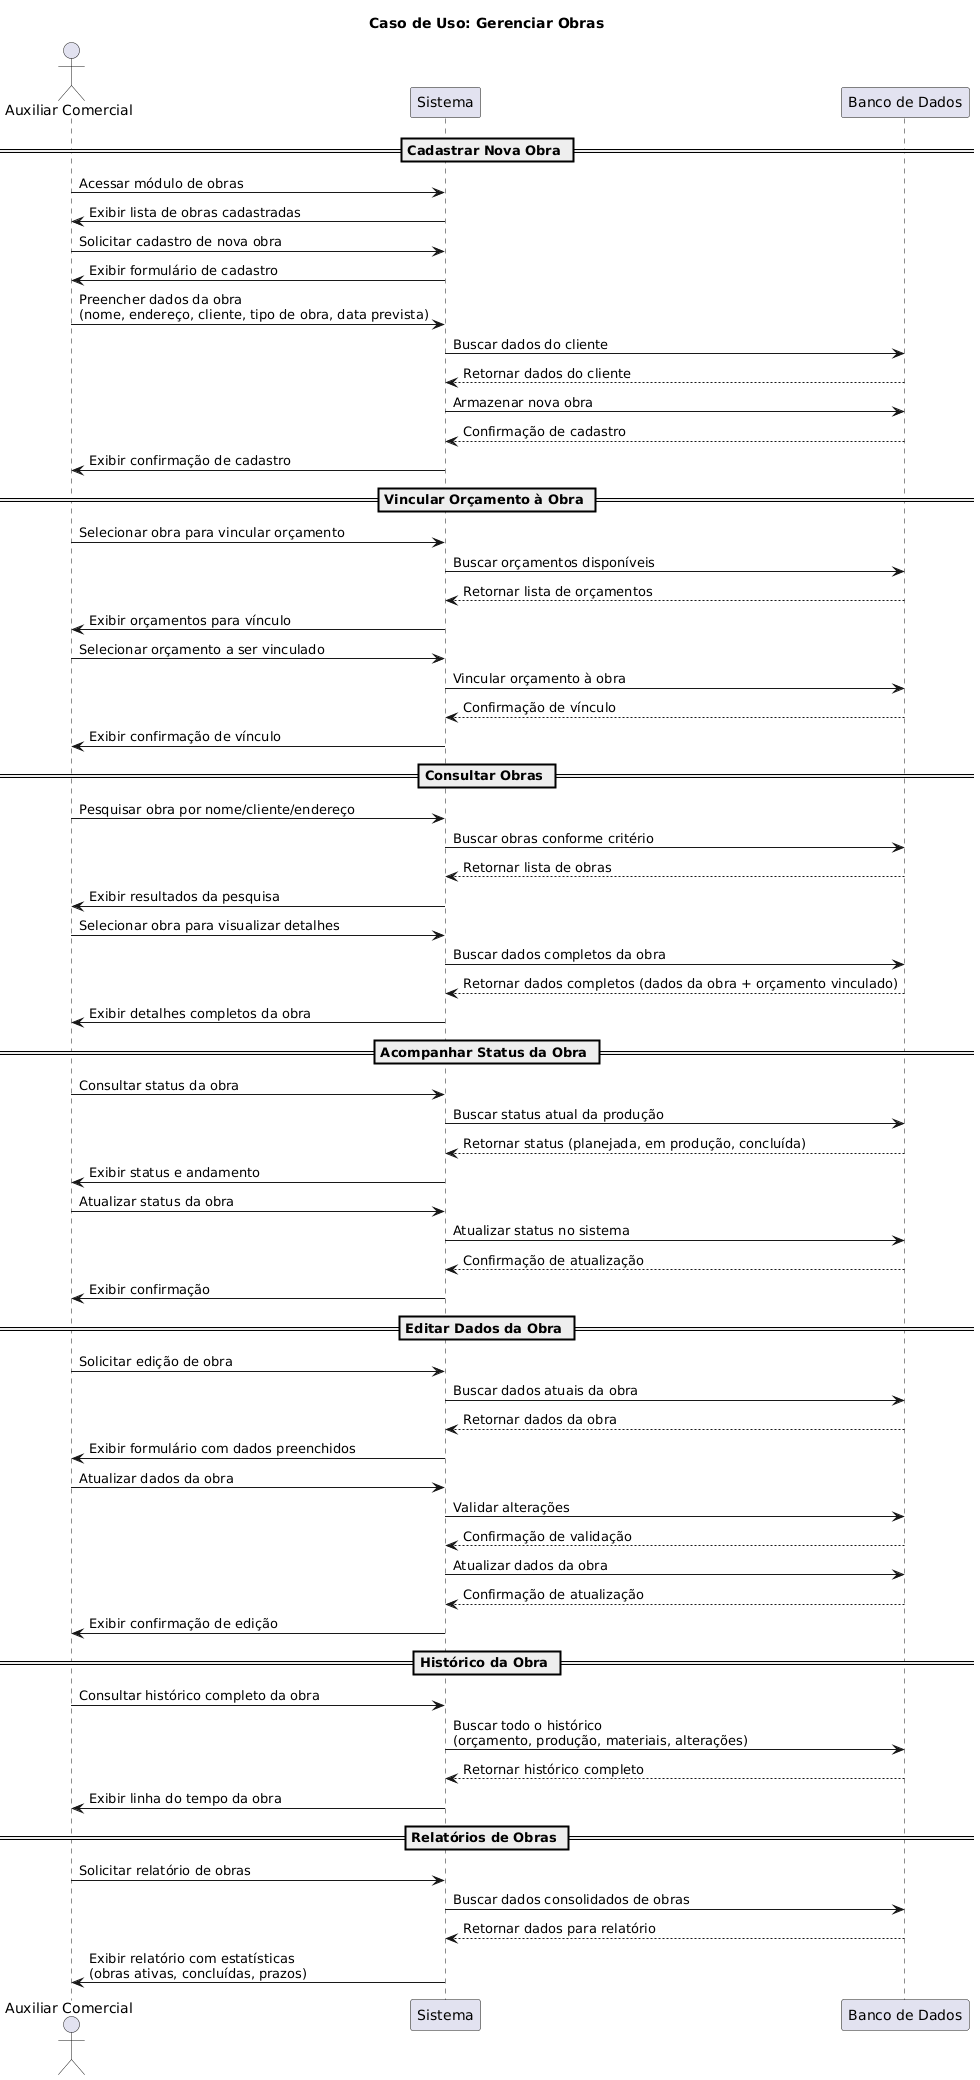

The diagram above was rendered by PlantUML. Its source (embedded in the PNG):
@startuml
title Caso de Uso: Gerenciar Obras

actor "Auxiliar Comercial" as AC
participant "Sistema" as S
participant "Banco de Dados" as BD

== Cadastrar Nova Obra ==

AC -> S: Acessar módulo de obras
S -> AC: Exibir lista de obras cadastradas

AC -> S: Solicitar cadastro de nova obra
S -> AC: Exibir formulário de cadastro

AC -> S: Preencher dados da obra\n(nome, endereço, cliente, tipo de obra, data prevista)
S -> BD: Buscar dados do cliente
BD --> S: Retornar dados do cliente
S -> BD: Armazenar nova obra
BD --> S: Confirmação de cadastro
S -> AC: Exibir confirmação de cadastro

== Vincular Orçamento à Obra ==

AC -> S: Selecionar obra para vincular orçamento
S -> BD: Buscar orçamentos disponíveis
BD --> S: Retornar lista de orçamentos
S -> AC: Exibir orçamentos para vínculo

AC -> S: Selecionar orçamento a ser vinculado
S -> BD: Vincular orçamento à obra
BD --> S: Confirmação de vínculo
S -> AC: Exibir confirmação de vínculo

== Consultar Obras ==

AC -> S: Pesquisar obra por nome/cliente/endereço
S -> BD: Buscar obras conforme critério
BD --> S: Retornar lista de obras
S -> AC: Exibir resultados da pesquisa

AC -> S: Selecionar obra para visualizar detalhes
S -> BD: Buscar dados completos da obra
BD --> S: Retornar dados completos (dados da obra + orçamento vinculado)
S -> AC: Exibir detalhes completos da obra

== Acompanhar Status da Obra ==

AC -> S: Consultar status da obra
S -> BD: Buscar status atual da produção
BD --> S: Retornar status (planejada, em produção, concluída)
S -> AC: Exibir status e andamento

AC -> S: Atualizar status da obra
S -> BD: Atualizar status no sistema
BD --> S: Confirmação de atualização
S -> AC: Exibir confirmação

== Editar Dados da Obra ==

AC -> S: Solicitar edição de obra
S -> BD: Buscar dados atuais da obra
BD --> S: Retornar dados da obra
S -> AC: Exibir formulário com dados preenchidos

AC -> S: Atualizar dados da obra
S -> BD: Validar alterações
BD --> S: Confirmação de validação
S -> BD: Atualizar dados da obra
BD --> S: Confirmação de atualização
S -> AC: Exibir confirmação de edição

== Histórico da Obra ==

AC -> S: Consultar histórico completo da obra
S -> BD: Buscar todo o histórico\n(orçamento, produção, materiais, alterações)
BD --> S: Retornar histórico completo
S -> AC: Exibir linha do tempo da obra

== Relatórios de Obras ==

AC -> S: Solicitar relatório de obras
S -> BD: Buscar dados consolidados de obras
BD --> S: Retornar dados para relatório
S -> AC: Exibir relatório com estatísticas\n(obras ativas, concluídas, prazos)
@enduml